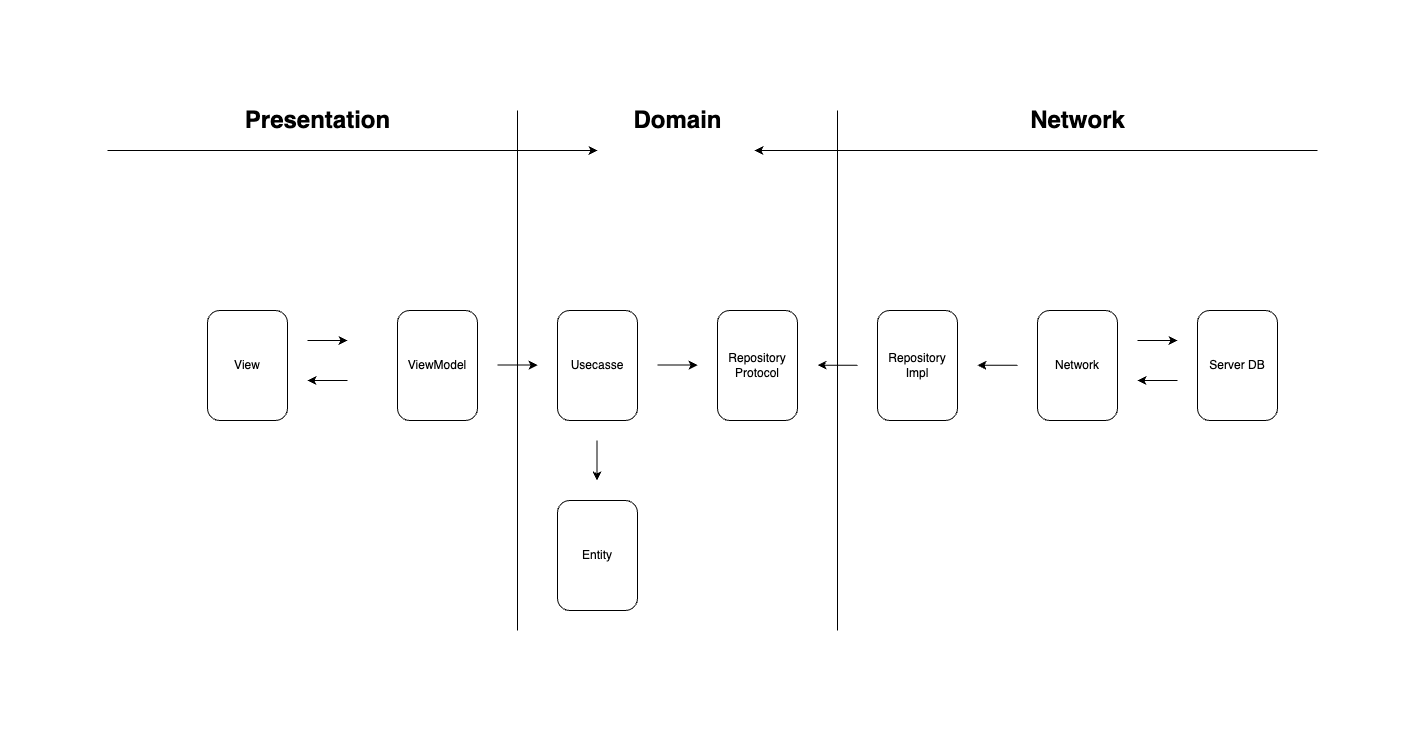

The diagram above was exported from draw.io. Its source (the exported page's mxGraphModel, read from the mxfile embedded in the PNG):
<mxGraphModel dx="2220" dy="1289" grid="1" gridSize="10" guides="1" tooltips="1" connect="1" arrows="1" fold="1" page="1" pageScale="1" pageWidth="827" pageHeight="1169" math="0" shadow="0">
  <root>
    <mxCell id="0" />
    <mxCell id="1" parent="0" />
    <mxCell id="i7qDLTjwuB7r-XJW_jEM-1" value="ViewModel" style="rounded=1;whiteSpace=wrap;html=1;" vertex="1" parent="1">
      <mxGeometry x="240" y="240" width="80" height="110" as="geometry" />
    </mxCell>
    <mxCell id="i7qDLTjwuB7r-XJW_jEM-4" value="Usecasse" style="rounded=1;whiteSpace=wrap;html=1;" vertex="1" parent="1">
      <mxGeometry x="400" y="240" width="80" height="110" as="geometry" />
    </mxCell>
    <mxCell id="i7qDLTjwuB7r-XJW_jEM-5" value="Repository&lt;div&gt;Protocol&lt;/div&gt;" style="rounded=1;whiteSpace=wrap;html=1;" vertex="1" parent="1">
      <mxGeometry x="560" y="240" width="80" height="110" as="geometry" />
    </mxCell>
    <mxCell id="i7qDLTjwuB7r-XJW_jEM-6" value="Entity" style="rounded=1;whiteSpace=wrap;html=1;" vertex="1" parent="1">
      <mxGeometry x="400" y="430" width="80" height="110" as="geometry" />
    </mxCell>
    <mxCell id="i7qDLTjwuB7r-XJW_jEM-7" value="Repository&lt;div&gt;Impl&lt;/div&gt;" style="rounded=1;whiteSpace=wrap;html=1;" vertex="1" parent="1">
      <mxGeometry x="720" y="240" width="80" height="110" as="geometry" />
    </mxCell>
    <mxCell id="i7qDLTjwuB7r-XJW_jEM-8" value="Network" style="rounded=1;whiteSpace=wrap;html=1;" vertex="1" parent="1">
      <mxGeometry x="880" y="240" width="80" height="110" as="geometry" />
    </mxCell>
    <mxCell id="i7qDLTjwuB7r-XJW_jEM-9" value="View" style="rounded=1;whiteSpace=wrap;html=1;" vertex="1" parent="1">
      <mxGeometry x="50" y="240" width="80" height="110" as="geometry" />
    </mxCell>
    <mxCell id="i7qDLTjwuB7r-XJW_jEM-10" value="Server DB" style="rounded=1;whiteSpace=wrap;html=1;" vertex="1" parent="1">
      <mxGeometry x="1040" y="240" width="80" height="110" as="geometry" />
    </mxCell>
    <mxCell id="i7qDLTjwuB7r-XJW_jEM-11" value="" style="endArrow=none;html=1;rounded=0;" edge="1" parent="1">
      <mxGeometry width="50" height="50" relative="1" as="geometry">
        <mxPoint x="360" y="560" as="sourcePoint" />
        <mxPoint x="360" y="40" as="targetPoint" />
      </mxGeometry>
    </mxCell>
    <mxCell id="i7qDLTjwuB7r-XJW_jEM-12" value="" style="endArrow=none;html=1;rounded=0;" edge="1" parent="1">
      <mxGeometry width="50" height="50" relative="1" as="geometry">
        <mxPoint x="680" y="560" as="sourcePoint" />
        <mxPoint x="680" y="40" as="targetPoint" />
      </mxGeometry>
    </mxCell>
    <mxCell id="i7qDLTjwuB7r-XJW_jEM-13" value="" style="endArrow=classic;html=1;rounded=0;" edge="1" parent="1">
      <mxGeometry width="50" height="50" relative="1" as="geometry">
        <mxPoint x="-50" y="80" as="sourcePoint" />
        <mxPoint x="440" y="80" as="targetPoint" />
      </mxGeometry>
    </mxCell>
    <mxCell id="i7qDLTjwuB7r-XJW_jEM-14" value="" style="endArrow=classic;html=1;rounded=0;" edge="1" parent="1">
      <mxGeometry width="50" height="50" relative="1" as="geometry">
        <mxPoint x="1160" y="80" as="sourcePoint" />
        <mxPoint x="597" y="80" as="targetPoint" />
      </mxGeometry>
    </mxCell>
    <mxCell id="i7qDLTjwuB7r-XJW_jEM-15" value="Domain" style="text;strokeColor=none;fillColor=none;html=1;fontSize=24;fontStyle=1;verticalAlign=middle;align=center;" vertex="1" parent="1">
      <mxGeometry x="470" y="30" width="100" height="40" as="geometry" />
    </mxCell>
    <mxCell id="i7qDLTjwuB7r-XJW_jEM-16" value="Presentation" style="text;strokeColor=none;fillColor=none;html=1;fontSize=24;fontStyle=1;verticalAlign=middle;align=center;" vertex="1" parent="1">
      <mxGeometry x="110" y="30" width="100" height="40" as="geometry" />
    </mxCell>
    <mxCell id="i7qDLTjwuB7r-XJW_jEM-17" value="Network" style="text;strokeColor=none;fillColor=none;html=1;fontSize=24;fontStyle=1;verticalAlign=middle;align=center;" vertex="1" parent="1">
      <mxGeometry x="870" y="30" width="100" height="40" as="geometry" />
    </mxCell>
    <mxCell id="i7qDLTjwuB7r-XJW_jEM-18" value="" style="endArrow=classic;html=1;rounded=0;" edge="1" parent="1">
      <mxGeometry width="50" height="50" relative="1" as="geometry">
        <mxPoint x="340" y="294.58" as="sourcePoint" />
        <mxPoint x="380" y="294.58" as="targetPoint" />
      </mxGeometry>
    </mxCell>
    <mxCell id="i7qDLTjwuB7r-XJW_jEM-19" value="" style="endArrow=classic;html=1;rounded=0;" edge="1" parent="1">
      <mxGeometry width="50" height="50" relative="1" as="geometry">
        <mxPoint x="500" y="294.58" as="sourcePoint" />
        <mxPoint x="540" y="294.58" as="targetPoint" />
      </mxGeometry>
    </mxCell>
    <mxCell id="i7qDLTjwuB7r-XJW_jEM-20" value="" style="endArrow=classic;html=1;rounded=0;" edge="1" parent="1">
      <mxGeometry width="50" height="50" relative="1" as="geometry">
        <mxPoint x="150" y="270" as="sourcePoint" />
        <mxPoint x="190" y="270" as="targetPoint" />
      </mxGeometry>
    </mxCell>
    <mxCell id="i7qDLTjwuB7r-XJW_jEM-21" value="" style="endArrow=classic;html=1;rounded=0;" edge="1" parent="1">
      <mxGeometry width="50" height="50" relative="1" as="geometry">
        <mxPoint x="190" y="310" as="sourcePoint" />
        <mxPoint x="150" y="310" as="targetPoint" />
      </mxGeometry>
    </mxCell>
    <mxCell id="i7qDLTjwuB7r-XJW_jEM-22" value="" style="endArrow=classic;html=1;rounded=0;" edge="1" parent="1">
      <mxGeometry width="50" height="50" relative="1" as="geometry">
        <mxPoint x="1020" y="310" as="sourcePoint" />
        <mxPoint x="980" y="310" as="targetPoint" />
      </mxGeometry>
    </mxCell>
    <mxCell id="i7qDLTjwuB7r-XJW_jEM-23" value="" style="endArrow=classic;html=1;rounded=0;" edge="1" parent="1">
      <mxGeometry width="50" height="50" relative="1" as="geometry">
        <mxPoint x="860" y="294.74999999999994" as="sourcePoint" />
        <mxPoint x="820" y="294.74999999999994" as="targetPoint" />
      </mxGeometry>
    </mxCell>
    <mxCell id="i7qDLTjwuB7r-XJW_jEM-24" value="" style="endArrow=classic;html=1;rounded=0;" edge="1" parent="1">
      <mxGeometry width="50" height="50" relative="1" as="geometry">
        <mxPoint x="700" y="294.62999999999994" as="sourcePoint" />
        <mxPoint x="660" y="294.62999999999994" as="targetPoint" />
      </mxGeometry>
    </mxCell>
    <mxCell id="i7qDLTjwuB7r-XJW_jEM-25" value="" style="endArrow=classic;html=1;rounded=0;" edge="1" parent="1">
      <mxGeometry width="50" height="50" relative="1" as="geometry">
        <mxPoint x="980" y="270" as="sourcePoint" />
        <mxPoint x="1020" y="270" as="targetPoint" />
      </mxGeometry>
    </mxCell>
    <mxCell id="i7qDLTjwuB7r-XJW_jEM-26" value="" style="endArrow=classic;html=1;rounded=0;" edge="1" parent="1">
      <mxGeometry width="50" height="50" relative="1" as="geometry">
        <mxPoint x="439.55" y="369.9963636363635" as="sourcePoint" />
        <mxPoint x="439.55" y="410" as="targetPoint" />
      </mxGeometry>
    </mxCell>
  </root>
</mxGraphModel>